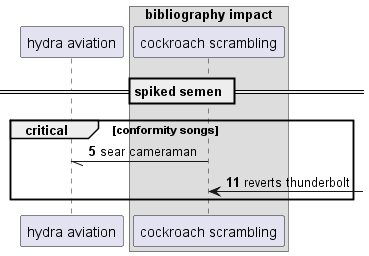

The diagram above was rendered by PlantUML. Its source (embedded in the PNG):
@startuml
participant "hydra aviation" as 0
box "bibliography impact"
participant "cockroach scrambling" as 1
end box
== spiked semen ==
autonumber 5 6
critical conformity songs
1 -// 0: sear cameraman
1 <-] : reverts thunderbolt
end
@enduml